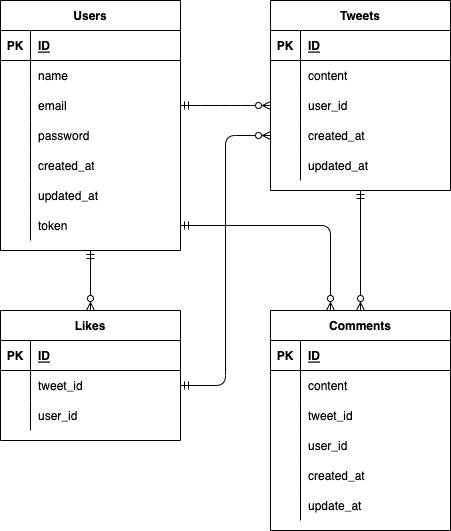

The diagram above was exported from draw.io. Its source (the exported page's mxGraphModel, read from the mxfile embedded in the PNG):
<mxGraphModel dx="426" dy="444" grid="1" gridSize="10" guides="1" tooltips="1" connect="1" arrows="1" fold="1" page="1" pageScale="1" pageWidth="827" pageHeight="1169" math="0" shadow="0">
  <root>
    <mxCell id="0" />
    <mxCell id="1" parent="0" />
    <mxCell id="2" value="Users" style="shape=table;startSize=30;container=1;collapsible=1;childLayout=tableLayout;fixedRows=1;rowLines=0;fontStyle=1;align=center;resizeLast=1;" parent="1" vertex="1">
      <mxGeometry x="10" y="10" width="180" height="250" as="geometry" />
    </mxCell>
    <mxCell id="3" value="" style="shape=partialRectangle;collapsible=0;dropTarget=0;pointerEvents=0;fillColor=none;top=0;left=0;bottom=1;right=0;points=[[0,0.5],[1,0.5]];portConstraint=eastwest;" parent="2" vertex="1">
      <mxGeometry y="30" width="180" height="30" as="geometry" />
    </mxCell>
    <mxCell id="4" value="PK" style="shape=partialRectangle;connectable=0;fillColor=none;top=0;left=0;bottom=0;right=0;fontStyle=1;overflow=hidden;" parent="3" vertex="1">
      <mxGeometry width="30" height="30" as="geometry">
        <mxRectangle width="30" height="30" as="alternateBounds" />
      </mxGeometry>
    </mxCell>
    <mxCell id="5" value="ID" style="shape=partialRectangle;connectable=0;fillColor=none;top=0;left=0;bottom=0;right=0;align=left;spacingLeft=6;fontStyle=5;overflow=hidden;" parent="3" vertex="1">
      <mxGeometry x="30" width="150" height="30" as="geometry">
        <mxRectangle width="150" height="30" as="alternateBounds" />
      </mxGeometry>
    </mxCell>
    <mxCell id="6" value="" style="shape=partialRectangle;collapsible=0;dropTarget=0;pointerEvents=0;fillColor=none;top=0;left=0;bottom=0;right=0;points=[[0,0.5],[1,0.5]];portConstraint=eastwest;" parent="2" vertex="1">
      <mxGeometry y="60" width="180" height="30" as="geometry" />
    </mxCell>
    <mxCell id="7" value="" style="shape=partialRectangle;connectable=0;fillColor=none;top=0;left=0;bottom=0;right=0;editable=1;overflow=hidden;" parent="6" vertex="1">
      <mxGeometry width="30" height="30" as="geometry">
        <mxRectangle width="30" height="30" as="alternateBounds" />
      </mxGeometry>
    </mxCell>
    <mxCell id="8" value="name" style="shape=partialRectangle;connectable=0;fillColor=none;top=0;left=0;bottom=0;right=0;align=left;spacingLeft=6;overflow=hidden;" parent="6" vertex="1">
      <mxGeometry x="30" width="150" height="30" as="geometry">
        <mxRectangle width="150" height="30" as="alternateBounds" />
      </mxGeometry>
    </mxCell>
    <mxCell id="9" value="" style="shape=partialRectangle;collapsible=0;dropTarget=0;pointerEvents=0;fillColor=none;top=0;left=0;bottom=0;right=0;points=[[0,0.5],[1,0.5]];portConstraint=eastwest;" parent="2" vertex="1">
      <mxGeometry y="90" width="180" height="30" as="geometry" />
    </mxCell>
    <mxCell id="10" value="" style="shape=partialRectangle;connectable=0;fillColor=none;top=0;left=0;bottom=0;right=0;editable=1;overflow=hidden;" parent="9" vertex="1">
      <mxGeometry width="30" height="30" as="geometry">
        <mxRectangle width="30" height="30" as="alternateBounds" />
      </mxGeometry>
    </mxCell>
    <mxCell id="11" value="email" style="shape=partialRectangle;connectable=0;fillColor=none;top=0;left=0;bottom=0;right=0;align=left;spacingLeft=6;overflow=hidden;" parent="9" vertex="1">
      <mxGeometry x="30" width="150" height="30" as="geometry">
        <mxRectangle width="150" height="30" as="alternateBounds" />
      </mxGeometry>
    </mxCell>
    <mxCell id="12" value="" style="shape=partialRectangle;collapsible=0;dropTarget=0;pointerEvents=0;fillColor=none;top=0;left=0;bottom=0;right=0;points=[[0,0.5],[1,0.5]];portConstraint=eastwest;" parent="2" vertex="1">
      <mxGeometry y="120" width="180" height="30" as="geometry" />
    </mxCell>
    <mxCell id="13" value="" style="shape=partialRectangle;connectable=0;fillColor=none;top=0;left=0;bottom=0;right=0;editable=1;overflow=hidden;" parent="12" vertex="1">
      <mxGeometry width="30" height="30" as="geometry">
        <mxRectangle width="30" height="30" as="alternateBounds" />
      </mxGeometry>
    </mxCell>
    <mxCell id="14" value="password" style="shape=partialRectangle;connectable=0;fillColor=none;top=0;left=0;bottom=0;right=0;align=left;spacingLeft=6;overflow=hidden;" parent="12" vertex="1">
      <mxGeometry x="30" width="150" height="30" as="geometry">
        <mxRectangle width="150" height="30" as="alternateBounds" />
      </mxGeometry>
    </mxCell>
    <mxCell id="34" value="" style="shape=partialRectangle;collapsible=0;dropTarget=0;pointerEvents=0;fillColor=none;top=0;left=0;bottom=0;right=0;points=[[0,0.5],[1,0.5]];portConstraint=eastwest;" parent="2" vertex="1">
      <mxGeometry y="150" width="180" height="30" as="geometry" />
    </mxCell>
    <mxCell id="35" value="" style="shape=partialRectangle;connectable=0;fillColor=none;top=0;left=0;bottom=0;right=0;editable=1;overflow=hidden;" parent="34" vertex="1">
      <mxGeometry width="30" height="30" as="geometry">
        <mxRectangle width="30" height="30" as="alternateBounds" />
      </mxGeometry>
    </mxCell>
    <mxCell id="36" value="created_at" style="shape=partialRectangle;connectable=0;fillColor=none;top=0;left=0;bottom=0;right=0;align=left;spacingLeft=6;overflow=hidden;" parent="34" vertex="1">
      <mxGeometry x="30" width="150" height="30" as="geometry">
        <mxRectangle width="150" height="30" as="alternateBounds" />
      </mxGeometry>
    </mxCell>
    <mxCell id="37" value="" style="shape=partialRectangle;collapsible=0;dropTarget=0;pointerEvents=0;fillColor=none;top=0;left=0;bottom=0;right=0;points=[[0,0.5],[1,0.5]];portConstraint=eastwest;" parent="2" vertex="1">
      <mxGeometry y="180" width="180" height="30" as="geometry" />
    </mxCell>
    <mxCell id="38" value="" style="shape=partialRectangle;connectable=0;fillColor=none;top=0;left=0;bottom=0;right=0;editable=1;overflow=hidden;" parent="37" vertex="1">
      <mxGeometry width="30" height="30" as="geometry">
        <mxRectangle width="30" height="30" as="alternateBounds" />
      </mxGeometry>
    </mxCell>
    <mxCell id="39" value="updated_at" style="shape=partialRectangle;connectable=0;fillColor=none;top=0;left=0;bottom=0;right=0;align=left;spacingLeft=6;overflow=hidden;" parent="37" vertex="1">
      <mxGeometry x="30" width="150" height="30" as="geometry">
        <mxRectangle width="150" height="30" as="alternateBounds" />
      </mxGeometry>
    </mxCell>
    <mxCell id="40" value="" style="shape=partialRectangle;collapsible=0;dropTarget=0;pointerEvents=0;fillColor=none;top=0;left=0;bottom=0;right=0;points=[[0,0.5],[1,0.5]];portConstraint=eastwest;" parent="2" vertex="1">
      <mxGeometry y="210" width="180" height="30" as="geometry" />
    </mxCell>
    <mxCell id="41" value="" style="shape=partialRectangle;connectable=0;fillColor=none;top=0;left=0;bottom=0;right=0;editable=1;overflow=hidden;" parent="40" vertex="1">
      <mxGeometry width="30" height="30" as="geometry">
        <mxRectangle width="30" height="30" as="alternateBounds" />
      </mxGeometry>
    </mxCell>
    <mxCell id="42" value="token" style="shape=partialRectangle;connectable=0;fillColor=none;top=0;left=0;bottom=0;right=0;align=left;spacingLeft=6;overflow=hidden;" parent="40" vertex="1">
      <mxGeometry x="30" width="150" height="30" as="geometry">
        <mxRectangle width="150" height="30" as="alternateBounds" />
      </mxGeometry>
    </mxCell>
    <mxCell id="21" value="Tweets" style="shape=table;startSize=30;container=1;collapsible=1;childLayout=tableLayout;fixedRows=1;rowLines=0;fontStyle=1;align=center;resizeLast=1;" parent="1" vertex="1">
      <mxGeometry x="280" y="10" width="180" height="190" as="geometry" />
    </mxCell>
    <mxCell id="22" value="" style="shape=partialRectangle;collapsible=0;dropTarget=0;pointerEvents=0;fillColor=none;top=0;left=0;bottom=1;right=0;points=[[0,0.5],[1,0.5]];portConstraint=eastwest;" parent="21" vertex="1">
      <mxGeometry y="30" width="180" height="30" as="geometry" />
    </mxCell>
    <mxCell id="23" value="PK" style="shape=partialRectangle;connectable=0;fillColor=none;top=0;left=0;bottom=0;right=0;fontStyle=1;overflow=hidden;" parent="22" vertex="1">
      <mxGeometry width="30" height="30" as="geometry">
        <mxRectangle width="30" height="30" as="alternateBounds" />
      </mxGeometry>
    </mxCell>
    <mxCell id="24" value="ID" style="shape=partialRectangle;connectable=0;fillColor=none;top=0;left=0;bottom=0;right=0;align=left;spacingLeft=6;fontStyle=5;overflow=hidden;" parent="22" vertex="1">
      <mxGeometry x="30" width="150" height="30" as="geometry">
        <mxRectangle width="150" height="30" as="alternateBounds" />
      </mxGeometry>
    </mxCell>
    <mxCell id="25" value="" style="shape=partialRectangle;collapsible=0;dropTarget=0;pointerEvents=0;fillColor=none;top=0;left=0;bottom=0;right=0;points=[[0,0.5],[1,0.5]];portConstraint=eastwest;" parent="21" vertex="1">
      <mxGeometry y="60" width="180" height="30" as="geometry" />
    </mxCell>
    <mxCell id="26" value="" style="shape=partialRectangle;connectable=0;fillColor=none;top=0;left=0;bottom=0;right=0;editable=1;overflow=hidden;" parent="25" vertex="1">
      <mxGeometry width="30" height="30" as="geometry">
        <mxRectangle width="30" height="30" as="alternateBounds" />
      </mxGeometry>
    </mxCell>
    <mxCell id="27" value="content" style="shape=partialRectangle;connectable=0;fillColor=none;top=0;left=0;bottom=0;right=0;align=left;spacingLeft=6;overflow=hidden;" parent="25" vertex="1">
      <mxGeometry x="30" width="150" height="30" as="geometry">
        <mxRectangle width="150" height="30" as="alternateBounds" />
      </mxGeometry>
    </mxCell>
    <mxCell id="28" value="" style="shape=partialRectangle;collapsible=0;dropTarget=0;pointerEvents=0;fillColor=none;top=0;left=0;bottom=0;right=0;points=[[0,0.5],[1,0.5]];portConstraint=eastwest;" parent="21" vertex="1">
      <mxGeometry y="90" width="180" height="30" as="geometry" />
    </mxCell>
    <mxCell id="29" value="" style="shape=partialRectangle;connectable=0;fillColor=none;top=0;left=0;bottom=0;right=0;editable=1;overflow=hidden;" parent="28" vertex="1">
      <mxGeometry width="30" height="30" as="geometry">
        <mxRectangle width="30" height="30" as="alternateBounds" />
      </mxGeometry>
    </mxCell>
    <mxCell id="30" value="user_id" style="shape=partialRectangle;connectable=0;fillColor=none;top=0;left=0;bottom=0;right=0;align=left;spacingLeft=6;overflow=hidden;" parent="28" vertex="1">
      <mxGeometry x="30" width="150" height="30" as="geometry">
        <mxRectangle width="150" height="30" as="alternateBounds" />
      </mxGeometry>
    </mxCell>
    <mxCell id="31" value="" style="shape=partialRectangle;collapsible=0;dropTarget=0;pointerEvents=0;fillColor=none;top=0;left=0;bottom=0;right=0;points=[[0,0.5],[1,0.5]];portConstraint=eastwest;" parent="21" vertex="1">
      <mxGeometry y="120" width="180" height="30" as="geometry" />
    </mxCell>
    <mxCell id="32" value="" style="shape=partialRectangle;connectable=0;fillColor=none;top=0;left=0;bottom=0;right=0;editable=1;overflow=hidden;" parent="31" vertex="1">
      <mxGeometry width="30" height="30" as="geometry">
        <mxRectangle width="30" height="30" as="alternateBounds" />
      </mxGeometry>
    </mxCell>
    <mxCell id="33" value="created_at" style="shape=partialRectangle;connectable=0;fillColor=none;top=0;left=0;bottom=0;right=0;align=left;spacingLeft=6;overflow=hidden;" parent="31" vertex="1">
      <mxGeometry x="30" width="150" height="30" as="geometry">
        <mxRectangle width="150" height="30" as="alternateBounds" />
      </mxGeometry>
    </mxCell>
    <mxCell id="55" value="" style="shape=partialRectangle;collapsible=0;dropTarget=0;pointerEvents=0;fillColor=none;top=0;left=0;bottom=0;right=0;points=[[0,0.5],[1,0.5]];portConstraint=eastwest;" parent="21" vertex="1">
      <mxGeometry y="150" width="180" height="30" as="geometry" />
    </mxCell>
    <mxCell id="56" value="" style="shape=partialRectangle;connectable=0;fillColor=none;top=0;left=0;bottom=0;right=0;editable=1;overflow=hidden;" parent="55" vertex="1">
      <mxGeometry width="30" height="30" as="geometry">
        <mxRectangle width="30" height="30" as="alternateBounds" />
      </mxGeometry>
    </mxCell>
    <mxCell id="57" value="updated_at" style="shape=partialRectangle;connectable=0;fillColor=none;top=0;left=0;bottom=0;right=0;align=left;spacingLeft=6;overflow=hidden;" parent="55" vertex="1">
      <mxGeometry x="30" width="150" height="30" as="geometry">
        <mxRectangle width="150" height="30" as="alternateBounds" />
      </mxGeometry>
    </mxCell>
    <mxCell id="58" value="Comments" style="shape=table;startSize=30;container=1;collapsible=1;childLayout=tableLayout;fixedRows=1;rowLines=0;fontStyle=1;align=center;resizeLast=1;" parent="1" vertex="1">
      <mxGeometry x="280" y="320" width="180" height="220" as="geometry" />
    </mxCell>
    <mxCell id="59" value="" style="shape=partialRectangle;collapsible=0;dropTarget=0;pointerEvents=0;fillColor=none;top=0;left=0;bottom=1;right=0;points=[[0,0.5],[1,0.5]];portConstraint=eastwest;" parent="58" vertex="1">
      <mxGeometry y="30" width="180" height="30" as="geometry" />
    </mxCell>
    <mxCell id="60" value="PK" style="shape=partialRectangle;connectable=0;fillColor=none;top=0;left=0;bottom=0;right=0;fontStyle=1;overflow=hidden;" parent="59" vertex="1">
      <mxGeometry width="30" height="30" as="geometry">
        <mxRectangle width="30" height="30" as="alternateBounds" />
      </mxGeometry>
    </mxCell>
    <mxCell id="61" value="ID" style="shape=partialRectangle;connectable=0;fillColor=none;top=0;left=0;bottom=0;right=0;align=left;spacingLeft=6;fontStyle=5;overflow=hidden;" parent="59" vertex="1">
      <mxGeometry x="30" width="150" height="30" as="geometry">
        <mxRectangle width="150" height="30" as="alternateBounds" />
      </mxGeometry>
    </mxCell>
    <mxCell id="62" value="" style="shape=partialRectangle;collapsible=0;dropTarget=0;pointerEvents=0;fillColor=none;top=0;left=0;bottom=0;right=0;points=[[0,0.5],[1,0.5]];portConstraint=eastwest;" parent="58" vertex="1">
      <mxGeometry y="60" width="180" height="30" as="geometry" />
    </mxCell>
    <mxCell id="63" value="" style="shape=partialRectangle;connectable=0;fillColor=none;top=0;left=0;bottom=0;right=0;editable=1;overflow=hidden;" parent="62" vertex="1">
      <mxGeometry width="30" height="30" as="geometry">
        <mxRectangle width="30" height="30" as="alternateBounds" />
      </mxGeometry>
    </mxCell>
    <mxCell id="64" value="content" style="shape=partialRectangle;connectable=0;fillColor=none;top=0;left=0;bottom=0;right=0;align=left;spacingLeft=6;overflow=hidden;" parent="62" vertex="1">
      <mxGeometry x="30" width="150" height="30" as="geometry">
        <mxRectangle width="150" height="30" as="alternateBounds" />
      </mxGeometry>
    </mxCell>
    <mxCell id="65" value="" style="shape=partialRectangle;collapsible=0;dropTarget=0;pointerEvents=0;fillColor=none;top=0;left=0;bottom=0;right=0;points=[[0,0.5],[1,0.5]];portConstraint=eastwest;" parent="58" vertex="1">
      <mxGeometry y="90" width="180" height="30" as="geometry" />
    </mxCell>
    <mxCell id="66" value="" style="shape=partialRectangle;connectable=0;fillColor=none;top=0;left=0;bottom=0;right=0;editable=1;overflow=hidden;" parent="65" vertex="1">
      <mxGeometry width="30" height="30" as="geometry">
        <mxRectangle width="30" height="30" as="alternateBounds" />
      </mxGeometry>
    </mxCell>
    <mxCell id="67" value="tweet_id" style="shape=partialRectangle;connectable=0;fillColor=none;top=0;left=0;bottom=0;right=0;align=left;spacingLeft=6;overflow=hidden;" parent="65" vertex="1">
      <mxGeometry x="30" width="150" height="30" as="geometry">
        <mxRectangle width="150" height="30" as="alternateBounds" />
      </mxGeometry>
    </mxCell>
    <mxCell id="68" value="" style="shape=partialRectangle;collapsible=0;dropTarget=0;pointerEvents=0;fillColor=none;top=0;left=0;bottom=0;right=0;points=[[0,0.5],[1,0.5]];portConstraint=eastwest;" parent="58" vertex="1">
      <mxGeometry y="120" width="180" height="30" as="geometry" />
    </mxCell>
    <mxCell id="69" value="" style="shape=partialRectangle;connectable=0;fillColor=none;top=0;left=0;bottom=0;right=0;editable=1;overflow=hidden;" parent="68" vertex="1">
      <mxGeometry width="30" height="30" as="geometry">
        <mxRectangle width="30" height="30" as="alternateBounds" />
      </mxGeometry>
    </mxCell>
    <mxCell id="70" value="user_id" style="shape=partialRectangle;connectable=0;fillColor=none;top=0;left=0;bottom=0;right=0;align=left;spacingLeft=6;overflow=hidden;" parent="68" vertex="1">
      <mxGeometry x="30" width="150" height="30" as="geometry">
        <mxRectangle width="150" height="30" as="alternateBounds" />
      </mxGeometry>
    </mxCell>
    <mxCell id="71" value="" style="shape=partialRectangle;collapsible=0;dropTarget=0;pointerEvents=0;fillColor=none;top=0;left=0;bottom=0;right=0;points=[[0,0.5],[1,0.5]];portConstraint=eastwest;" parent="58" vertex="1">
      <mxGeometry y="150" width="180" height="30" as="geometry" />
    </mxCell>
    <mxCell id="72" value="" style="shape=partialRectangle;connectable=0;fillColor=none;top=0;left=0;bottom=0;right=0;editable=1;overflow=hidden;" parent="71" vertex="1">
      <mxGeometry width="30" height="30" as="geometry">
        <mxRectangle width="30" height="30" as="alternateBounds" />
      </mxGeometry>
    </mxCell>
    <mxCell id="73" value="created_at" style="shape=partialRectangle;connectable=0;fillColor=none;top=0;left=0;bottom=0;right=0;align=left;spacingLeft=6;overflow=hidden;" parent="71" vertex="1">
      <mxGeometry x="30" width="150" height="30" as="geometry">
        <mxRectangle width="150" height="30" as="alternateBounds" />
      </mxGeometry>
    </mxCell>
    <mxCell id="74" value="" style="shape=partialRectangle;collapsible=0;dropTarget=0;pointerEvents=0;fillColor=none;top=0;left=0;bottom=0;right=0;points=[[0,0.5],[1,0.5]];portConstraint=eastwest;" parent="58" vertex="1">
      <mxGeometry y="180" width="180" height="30" as="geometry" />
    </mxCell>
    <mxCell id="75" value="" style="shape=partialRectangle;connectable=0;fillColor=none;top=0;left=0;bottom=0;right=0;editable=1;overflow=hidden;" parent="74" vertex="1">
      <mxGeometry width="30" height="30" as="geometry">
        <mxRectangle width="30" height="30" as="alternateBounds" />
      </mxGeometry>
    </mxCell>
    <mxCell id="76" value="update_at" style="shape=partialRectangle;connectable=0;fillColor=none;top=0;left=0;bottom=0;right=0;align=left;spacingLeft=6;overflow=hidden;" parent="74" vertex="1">
      <mxGeometry x="30" width="150" height="30" as="geometry">
        <mxRectangle width="150" height="30" as="alternateBounds" />
      </mxGeometry>
    </mxCell>
    <mxCell id="77" value="Likes" style="shape=table;startSize=30;container=1;collapsible=1;childLayout=tableLayout;fixedRows=1;rowLines=0;fontStyle=1;align=center;resizeLast=1;" parent="1" vertex="1">
      <mxGeometry x="10" y="320" width="180" height="130" as="geometry" />
    </mxCell>
    <mxCell id="78" value="" style="shape=partialRectangle;collapsible=0;dropTarget=0;pointerEvents=0;fillColor=none;top=0;left=0;bottom=1;right=0;points=[[0,0.5],[1,0.5]];portConstraint=eastwest;" parent="77" vertex="1">
      <mxGeometry y="30" width="180" height="30" as="geometry" />
    </mxCell>
    <mxCell id="79" value="PK" style="shape=partialRectangle;connectable=0;fillColor=none;top=0;left=0;bottom=0;right=0;fontStyle=1;overflow=hidden;" parent="78" vertex="1">
      <mxGeometry width="30" height="30" as="geometry">
        <mxRectangle width="30" height="30" as="alternateBounds" />
      </mxGeometry>
    </mxCell>
    <mxCell id="80" value="ID" style="shape=partialRectangle;connectable=0;fillColor=none;top=0;left=0;bottom=0;right=0;align=left;spacingLeft=6;fontStyle=5;overflow=hidden;" parent="78" vertex="1">
      <mxGeometry x="30" width="150" height="30" as="geometry">
        <mxRectangle width="150" height="30" as="alternateBounds" />
      </mxGeometry>
    </mxCell>
    <mxCell id="90" value="" style="shape=partialRectangle;collapsible=0;dropTarget=0;pointerEvents=0;fillColor=none;top=0;left=0;bottom=0;right=0;points=[[0,0.5],[1,0.5]];portConstraint=eastwest;" parent="77" vertex="1">
      <mxGeometry y="60" width="180" height="30" as="geometry" />
    </mxCell>
    <mxCell id="91" value="" style="shape=partialRectangle;connectable=0;fillColor=none;top=0;left=0;bottom=0;right=0;editable=1;overflow=hidden;" parent="90" vertex="1">
      <mxGeometry width="30" height="30" as="geometry">
        <mxRectangle width="30" height="30" as="alternateBounds" />
      </mxGeometry>
    </mxCell>
    <mxCell id="92" value="tweet_id" style="shape=partialRectangle;connectable=0;fillColor=none;top=0;left=0;bottom=0;right=0;align=left;spacingLeft=6;overflow=hidden;" parent="90" vertex="1">
      <mxGeometry x="30" width="150" height="30" as="geometry">
        <mxRectangle width="150" height="30" as="alternateBounds" />
      </mxGeometry>
    </mxCell>
    <mxCell id="84" value="" style="shape=partialRectangle;collapsible=0;dropTarget=0;pointerEvents=0;fillColor=none;top=0;left=0;bottom=0;right=0;points=[[0,0.5],[1,0.5]];portConstraint=eastwest;" parent="77" vertex="1">
      <mxGeometry y="90" width="180" height="30" as="geometry" />
    </mxCell>
    <mxCell id="85" value="" style="shape=partialRectangle;connectable=0;fillColor=none;top=0;left=0;bottom=0;right=0;editable=1;overflow=hidden;" parent="84" vertex="1">
      <mxGeometry width="30" height="30" as="geometry">
        <mxRectangle width="30" height="30" as="alternateBounds" />
      </mxGeometry>
    </mxCell>
    <mxCell id="86" value="user_id" style="shape=partialRectangle;connectable=0;fillColor=none;top=0;left=0;bottom=0;right=0;align=left;spacingLeft=6;overflow=hidden;" parent="84" vertex="1">
      <mxGeometry x="30" width="150" height="30" as="geometry">
        <mxRectangle width="150" height="30" as="alternateBounds" />
      </mxGeometry>
    </mxCell>
    <mxCell id="93" value="" style="fontSize=12;html=1;endArrow=ERzeroToMany;startArrow=ERmandOne;entryX=0.5;entryY=0;entryDx=0;entryDy=0;strokeWidth=1;" parent="1" target="77" edge="1">
      <mxGeometry width="100" height="100" relative="1" as="geometry">
        <mxPoint x="100" y="260" as="sourcePoint" />
        <mxPoint x="190" y="180" as="targetPoint" />
      </mxGeometry>
    </mxCell>
    <mxCell id="94" value="" style="edgeStyle=entityRelationEdgeStyle;fontSize=12;html=1;endArrow=ERzeroToMany;startArrow=ERmandOne;strokeWidth=1;exitX=1;exitY=0.5;exitDx=0;exitDy=0;entryX=0;entryY=0.5;entryDx=0;entryDy=0;" parent="1" source="9" target="28" edge="1">
      <mxGeometry width="100" height="100" relative="1" as="geometry">
        <mxPoint x="180" y="220" as="sourcePoint" />
        <mxPoint x="280" y="120" as="targetPoint" />
      </mxGeometry>
    </mxCell>
    <mxCell id="95" value="" style="fontSize=12;html=1;endArrow=ERzeroToMany;startArrow=ERmandOne;strokeWidth=1;exitX=0.5;exitY=1;exitDx=0;exitDy=0;entryX=0.5;entryY=0;entryDx=0;entryDy=0;" parent="1" source="21" target="58" edge="1">
      <mxGeometry width="100" height="100" relative="1" as="geometry">
        <mxPoint x="190" y="270" as="sourcePoint" />
        <mxPoint x="290" y="170" as="targetPoint" />
      </mxGeometry>
    </mxCell>
    <mxCell id="97" value="" style="edgeStyle=orthogonalEdgeStyle;fontSize=12;html=1;endArrow=ERzeroToMany;startArrow=ERmandOne;strokeWidth=1;exitX=1;exitY=0.5;exitDx=0;exitDy=0;entryX=0;entryY=0.5;entryDx=0;entryDy=0;" parent="1" source="90" target="31" edge="1">
      <mxGeometry width="100" height="100" relative="1" as="geometry">
        <mxPoint x="180" y="340" as="sourcePoint" />
        <mxPoint x="280" y="240" as="targetPoint" />
      </mxGeometry>
    </mxCell>
    <mxCell id="98" value="" style="edgeStyle=orthogonalEdgeStyle;fontSize=12;html=1;endArrow=ERzeroToMany;startArrow=ERmandOne;strokeWidth=1;exitX=1;exitY=0.5;exitDx=0;exitDy=0;entryX=0;entryY=0.5;entryDx=0;entryDy=0;" parent="1" source="40" edge="1">
      <mxGeometry width="100" height="100" relative="1" as="geometry">
        <mxPoint x="250" y="600" as="sourcePoint" />
        <mxPoint x="340" y="320" as="targetPoint" />
      </mxGeometry>
    </mxCell>
  </root>
</mxGraphModel>